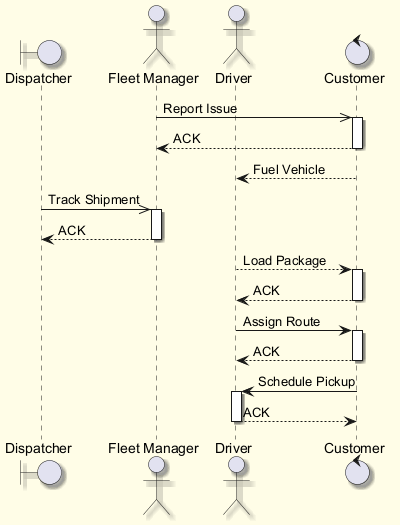

The diagram above was rendered by PlantUML. Its source (embedded in the PNG):
@startuml
skinparam backgroundColor #FFFDE7
skinparam classBackgroundColor #FFF9C4
skinparam classBorderColor #F57F17
skinparam shadowing true
boundary "Dispatcher" as D
actor "Fleet Manager" as FM
actor "Driver" as D2
control "Customer" as C
FM ->> C : Report Issue
activate C
C --> FM : ACK
deactivate C
C --> D2 : Fuel Vehicle
D ->> FM : Track Shipment
activate FM
FM --> D : ACK
deactivate FM
D2 --> C : Load Package
activate C
C --> D2 : ACK
deactivate C
D2 -> C : Assign Route
activate C
C --> D2 : ACK
deactivate C
C -> D2 : Schedule Pickup
activate D2
D2 --> C : ACK
deactivate D2
@enduml